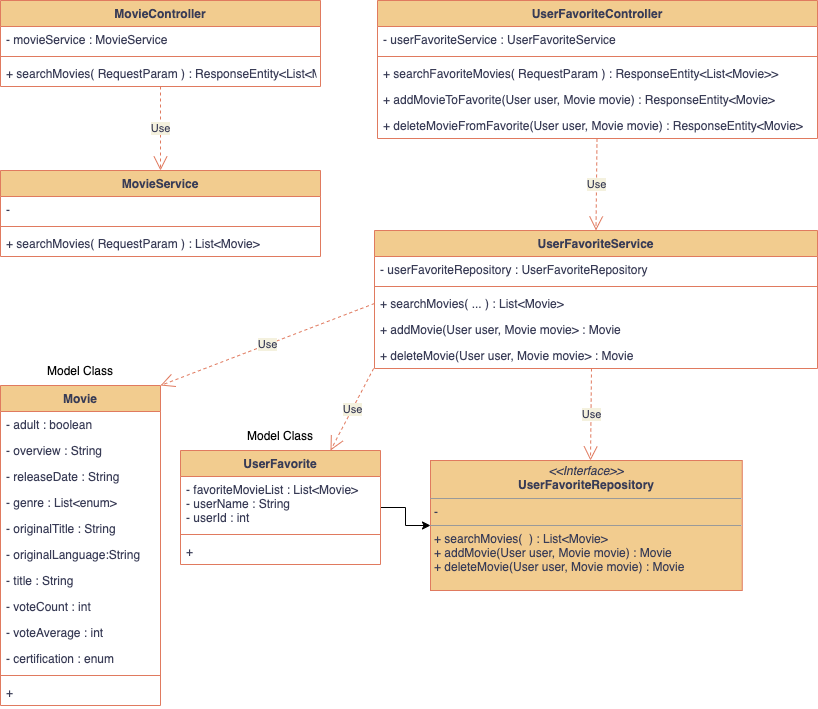

The diagram above was exported from draw.io. Its source (the exported page's mxGraphModel, read from the mxfile embedded in the PNG):
<mxGraphModel dx="1170" dy="665" grid="1" gridSize="10" guides="1" tooltips="1" connect="1" arrows="1" fold="1" page="1" pageScale="1" pageWidth="827" pageHeight="1169" background="#FFFFFF" math="0" shadow="0">
  <root>
    <mxCell id="0" />
    <mxCell id="1" parent="0" />
    <mxCell id="2" value="MovieController" style="swimlane;fontStyle=1;align=center;verticalAlign=top;childLayout=stackLayout;horizontal=1;startSize=26;horizontalStack=0;resizeParent=1;resizeParentMax=0;resizeLast=0;collapsible=1;marginBottom=0;fillColor=#F2CC8F;strokeColor=#E07A5F;fontColor=#393C56;" parent="1" vertex="1">
      <mxGeometry x="10" y="40" width="320" height="86" as="geometry" />
    </mxCell>
    <mxCell id="3" value="- movieService : MovieService" style="text;strokeColor=none;fillColor=none;align=left;verticalAlign=top;spacingLeft=4;spacingRight=4;overflow=hidden;rotatable=0;points=[[0,0.5],[1,0.5]];portConstraint=eastwest;fontColor=#393C56;" parent="2" vertex="1">
      <mxGeometry y="26" width="320" height="26" as="geometry" />
    </mxCell>
    <mxCell id="4" value="" style="line;strokeWidth=1;fillColor=none;align=left;verticalAlign=middle;spacingTop=-1;spacingLeft=3;spacingRight=3;rotatable=0;labelPosition=right;points=[];portConstraint=eastwest;labelBackgroundColor=#F4F1DE;strokeColor=#E07A5F;fontColor=#393C56;" parent="2" vertex="1">
      <mxGeometry y="52" width="320" height="8" as="geometry" />
    </mxCell>
    <mxCell id="5" value="+ searchMovies( RequestParam ) : ResponseEntity&lt;List&lt;Movie&gt;&gt;" style="text;strokeColor=none;fillColor=none;align=left;verticalAlign=top;spacingLeft=4;spacingRight=4;overflow=hidden;rotatable=0;points=[[0,0.5],[1,0.5]];portConstraint=eastwest;fontColor=#393C56;" parent="2" vertex="1">
      <mxGeometry y="60" width="320" height="26" as="geometry" />
    </mxCell>
    <mxCell id="6" value="MovieService" style="swimlane;fontStyle=1;align=center;verticalAlign=top;childLayout=stackLayout;horizontal=1;startSize=26;horizontalStack=0;resizeParent=1;resizeParentMax=0;resizeLast=0;collapsible=1;marginBottom=0;fillColor=#F2CC8F;strokeColor=#E07A5F;fontColor=#393C56;" parent="1" vertex="1">
      <mxGeometry x="10" y="210" width="320" height="86" as="geometry" />
    </mxCell>
    <mxCell id="7" value="- " style="text;strokeColor=none;fillColor=none;align=left;verticalAlign=top;spacingLeft=4;spacingRight=4;overflow=hidden;rotatable=0;points=[[0,0.5],[1,0.5]];portConstraint=eastwest;fontColor=#393C56;" parent="6" vertex="1">
      <mxGeometry y="26" width="320" height="26" as="geometry" />
    </mxCell>
    <mxCell id="8" value="" style="line;strokeWidth=1;fillColor=none;align=left;verticalAlign=middle;spacingTop=-1;spacingLeft=3;spacingRight=3;rotatable=0;labelPosition=right;points=[];portConstraint=eastwest;labelBackgroundColor=#F4F1DE;strokeColor=#E07A5F;fontColor=#393C56;" parent="6" vertex="1">
      <mxGeometry y="52" width="320" height="8" as="geometry" />
    </mxCell>
    <mxCell id="9" value="+ searchMovies( RequestParam ) : List&lt;Movie&gt;" style="text;strokeColor=none;fillColor=none;align=left;verticalAlign=top;spacingLeft=4;spacingRight=4;overflow=hidden;rotatable=0;points=[[0,0.5],[1,0.5]];portConstraint=eastwest;fontColor=#393C56;" parent="6" vertex="1">
      <mxGeometry y="60" width="320" height="26" as="geometry" />
    </mxCell>
    <mxCell id="10" value="Use" style="endArrow=open;endSize=12;dashed=1;html=1;rounded=0;labelBackgroundColor=#F4F1DE;strokeColor=#E07A5F;fontColor=#393C56;" parent="1" source="5" target="6" edge="1">
      <mxGeometry width="160" relative="1" as="geometry">
        <mxPoint x="180" y="126" as="sourcePoint" />
        <mxPoint x="340" y="126" as="targetPoint" />
      </mxGeometry>
    </mxCell>
    <mxCell id="11" value="UserFavoriteController" style="swimlane;fontStyle=1;align=center;verticalAlign=top;childLayout=stackLayout;horizontal=1;startSize=26;horizontalStack=0;resizeParent=1;resizeParentMax=0;resizeLast=0;collapsible=1;marginBottom=0;fillColor=#F2CC8F;strokeColor=#E07A5F;fontColor=#393C56;" parent="1" vertex="1">
      <mxGeometry x="387" y="40" width="440" height="138" as="geometry" />
    </mxCell>
    <mxCell id="12" value="- userFavoriteService : UserFavoriteService" style="text;strokeColor=none;fillColor=none;align=left;verticalAlign=top;spacingLeft=4;spacingRight=4;overflow=hidden;rotatable=0;points=[[0,0.5],[1,0.5]];portConstraint=eastwest;fontColor=#393C56;" parent="11" vertex="1">
      <mxGeometry y="26" width="440" height="26" as="geometry" />
    </mxCell>
    <mxCell id="13" value="" style="line;strokeWidth=1;fillColor=none;align=left;verticalAlign=middle;spacingTop=-1;spacingLeft=3;spacingRight=3;rotatable=0;labelPosition=right;points=[];portConstraint=eastwest;labelBackgroundColor=#F4F1DE;strokeColor=#E07A5F;fontColor=#393C56;" parent="11" vertex="1">
      <mxGeometry y="52" width="440" height="8" as="geometry" />
    </mxCell>
    <mxCell id="14" value="+ searchFavoriteMovies( RequestParam ) : ResponseEntity&lt;List&lt;Movie&gt;&gt;" style="text;strokeColor=none;fillColor=none;align=left;verticalAlign=top;spacingLeft=4;spacingRight=4;overflow=hidden;rotatable=0;points=[[0,0.5],[1,0.5]];portConstraint=eastwest;fontColor=#393C56;" parent="11" vertex="1">
      <mxGeometry y="60" width="440" height="26" as="geometry" />
    </mxCell>
    <mxCell id="15" value="+ addMovieToFavorite(User user, Movie movie) : ResponseEntity&lt;Movie&gt;" style="text;strokeColor=none;fillColor=none;align=left;verticalAlign=top;spacingLeft=4;spacingRight=4;overflow=hidden;rotatable=0;points=[[0,0.5],[1,0.5]];portConstraint=eastwest;fontColor=#393C56;" parent="11" vertex="1">
      <mxGeometry y="86" width="440" height="26" as="geometry" />
    </mxCell>
    <mxCell id="16" value="+ deleteMovieFromFavorite(User user, Movie movie) : ResponseEntity&lt;Movie&gt;" style="text;strokeColor=none;fillColor=none;align=left;verticalAlign=top;spacingLeft=4;spacingRight=4;overflow=hidden;rotatable=0;points=[[0,0.5],[1,0.5]];portConstraint=eastwest;fontColor=#393C56;" parent="11" vertex="1">
      <mxGeometry y="112" width="440" height="26" as="geometry" />
    </mxCell>
    <mxCell id="17" value="UserFavoriteService" style="swimlane;fontStyle=1;align=center;verticalAlign=top;childLayout=stackLayout;horizontal=1;startSize=26;horizontalStack=0;resizeParent=1;resizeParentMax=0;resizeLast=0;collapsible=1;marginBottom=0;fillColor=#F2CC8F;strokeColor=#E07A5F;fontColor=#393C56;" parent="1" vertex="1">
      <mxGeometry x="384" y="270" width="443" height="138" as="geometry" />
    </mxCell>
    <mxCell id="18" value="- userFavoriteRepository : UserFavoriteRepository" style="text;strokeColor=none;fillColor=none;align=left;verticalAlign=top;spacingLeft=4;spacingRight=4;overflow=hidden;rotatable=0;points=[[0,0.5],[1,0.5]];portConstraint=eastwest;fontColor=#393C56;" parent="17" vertex="1">
      <mxGeometry y="26" width="443" height="26" as="geometry" />
    </mxCell>
    <mxCell id="19" value="" style="line;strokeWidth=1;fillColor=none;align=left;verticalAlign=middle;spacingTop=-1;spacingLeft=3;spacingRight=3;rotatable=0;labelPosition=right;points=[];portConstraint=eastwest;labelBackgroundColor=#F4F1DE;strokeColor=#E07A5F;fontColor=#393C56;" parent="17" vertex="1">
      <mxGeometry y="52" width="443" height="8" as="geometry" />
    </mxCell>
    <mxCell id="20" value="+ searchMovies( ... ) : List&lt;Movie&gt;" style="text;strokeColor=none;fillColor=none;align=left;verticalAlign=top;spacingLeft=4;spacingRight=4;overflow=hidden;rotatable=0;points=[[0,0.5],[1,0.5]];portConstraint=eastwest;fontColor=#393C56;" parent="17" vertex="1">
      <mxGeometry y="60" width="443" height="26" as="geometry" />
    </mxCell>
    <mxCell id="21" value="+ addMovie(User user, Movie movie&gt; : Movie" style="text;strokeColor=none;fillColor=none;align=left;verticalAlign=top;spacingLeft=4;spacingRight=4;overflow=hidden;rotatable=0;points=[[0,0.5],[1,0.5]];portConstraint=eastwest;fontColor=#393C56;" parent="17" vertex="1">
      <mxGeometry y="86" width="443" height="26" as="geometry" />
    </mxCell>
    <mxCell id="22" value="+ deleteMovie(User user, Movie movie&gt; : Movie" style="text;strokeColor=none;fillColor=none;align=left;verticalAlign=top;spacingLeft=4;spacingRight=4;overflow=hidden;rotatable=0;points=[[0,0.5],[1,0.5]];portConstraint=eastwest;fontColor=#393C56;" parent="17" vertex="1">
      <mxGeometry y="112" width="443" height="26" as="geometry" />
    </mxCell>
    <mxCell id="23" value="Use" style="endArrow=open;endSize=12;dashed=1;html=1;rounded=0;entryX=0.5;entryY=0;entryDx=0;entryDy=0;labelBackgroundColor=#F4F1DE;strokeColor=#E07A5F;fontColor=#393C56;" parent="1" target="17" edge="1">
      <mxGeometry width="160" relative="1" as="geometry">
        <mxPoint x="606.5" y="178" as="sourcePoint" />
        <mxPoint x="606.5" y="262" as="targetPoint" />
      </mxGeometry>
    </mxCell>
    <mxCell id="24" value="&lt;p style=&quot;margin: 0px ; margin-top: 4px ; text-align: center&quot;&gt;&lt;i&gt;&amp;lt;&amp;lt;Interface&amp;gt;&amp;gt;&lt;/i&gt;&lt;br&gt;&lt;b&gt;UserFavoriteRepository&lt;/b&gt;&lt;/p&gt;&lt;hr size=&quot;1&quot;&gt;&lt;p style=&quot;margin: 0px ; margin-left: 4px&quot;&gt;-&amp;nbsp;&lt;br&gt;&lt;/p&gt;&lt;hr size=&quot;1&quot;&gt;&lt;p style=&quot;margin: 0px ; margin-left: 4px&quot;&gt;+ searchMovies(&amp;nbsp; ) : List&amp;lt;Movie&amp;gt;&lt;/p&gt;&lt;p style=&quot;margin: 0px ; margin-left: 4px&quot;&gt;+ addMovie(User user, Movie movie) : Movie&lt;/p&gt;&lt;p style=&quot;margin: 0px ; margin-left: 4px&quot;&gt;+ deleteMovie(User user, Movie movie) : Movie&lt;/p&gt;" style="verticalAlign=top;align=left;overflow=fill;fontSize=12;fontFamily=Helvetica;html=1;fillColor=#F2CC8F;strokeColor=#E07A5F;fontColor=#393C56;" parent="1" vertex="1">
      <mxGeometry x="440" y="500" width="311.75" height="130" as="geometry" />
    </mxCell>
    <mxCell id="26" value="Movie" style="swimlane;fontStyle=1;align=center;verticalAlign=top;childLayout=stackLayout;horizontal=1;startSize=26;horizontalStack=0;resizeParent=1;resizeParentMax=0;resizeLast=0;collapsible=1;marginBottom=0;fillColor=#F2CC8F;strokeColor=#E07A5F;fontColor=#393C56;" parent="1" vertex="1">
      <mxGeometry x="10" y="425" width="160" height="320" as="geometry" />
    </mxCell>
    <mxCell id="27" value="- adult : boolean" style="text;strokeColor=none;fillColor=none;align=left;verticalAlign=top;spacingLeft=4;spacingRight=4;overflow=hidden;rotatable=0;points=[[0,0.5],[1,0.5]];portConstraint=eastwest;fontColor=#393C56;" parent="26" vertex="1">
      <mxGeometry y="26" width="160" height="26" as="geometry" />
    </mxCell>
    <mxCell id="30" value="- overview : String" style="text;strokeColor=none;fillColor=none;align=left;verticalAlign=top;spacingLeft=4;spacingRight=4;overflow=hidden;rotatable=0;points=[[0,0.5],[1,0.5]];portConstraint=eastwest;fontColor=#393C56;" parent="26" vertex="1">
      <mxGeometry y="52" width="160" height="26" as="geometry" />
    </mxCell>
    <mxCell id="32" value="- releaseDate : String" style="text;strokeColor=none;fillColor=none;align=left;verticalAlign=top;spacingLeft=4;spacingRight=4;overflow=hidden;rotatable=0;points=[[0,0.5],[1,0.5]];portConstraint=eastwest;fontColor=#393C56;" parent="26" vertex="1">
      <mxGeometry y="78" width="160" height="26" as="geometry" />
    </mxCell>
    <mxCell id="31" value="- genre : List&lt;enum&gt;" style="text;strokeColor=none;fillColor=none;align=left;verticalAlign=top;spacingLeft=4;spacingRight=4;overflow=hidden;rotatable=0;points=[[0,0.5],[1,0.5]];portConstraint=eastwest;fontColor=#393C56;" parent="26" vertex="1">
      <mxGeometry y="104" width="160" height="26" as="geometry" />
    </mxCell>
    <mxCell id="33" value="- originalTitle : String" style="text;strokeColor=none;fillColor=none;align=left;verticalAlign=top;spacingLeft=4;spacingRight=4;overflow=hidden;rotatable=0;points=[[0,0.5],[1,0.5]];portConstraint=eastwest;fontColor=#393C56;" parent="26" vertex="1">
      <mxGeometry y="130" width="160" height="26" as="geometry" />
    </mxCell>
    <mxCell id="35" value="- originalLanguage:String" style="text;strokeColor=none;fillColor=none;align=left;verticalAlign=top;spacingLeft=4;spacingRight=4;overflow=hidden;rotatable=0;points=[[0,0.5],[1,0.5]];portConstraint=eastwest;fontColor=#393C56;" parent="26" vertex="1">
      <mxGeometry y="156" width="160" height="26" as="geometry" />
    </mxCell>
    <mxCell id="34" value="- title : String" style="text;strokeColor=none;fillColor=none;align=left;verticalAlign=top;spacingLeft=4;spacingRight=4;overflow=hidden;rotatable=0;points=[[0,0.5],[1,0.5]];portConstraint=eastwest;fontColor=#393C56;" parent="26" vertex="1">
      <mxGeometry y="182" width="160" height="26" as="geometry" />
    </mxCell>
    <mxCell id="36" value="- voteCount : int" style="text;strokeColor=none;fillColor=none;align=left;verticalAlign=top;spacingLeft=4;spacingRight=4;overflow=hidden;rotatable=0;points=[[0,0.5],[1,0.5]];portConstraint=eastwest;fontColor=#393C56;" parent="26" vertex="1">
      <mxGeometry y="208" width="160" height="26" as="geometry" />
    </mxCell>
    <mxCell id="37" value="- voteAverage : int" style="text;strokeColor=none;fillColor=none;align=left;verticalAlign=top;spacingLeft=4;spacingRight=4;overflow=hidden;rotatable=0;points=[[0,0.5],[1,0.5]];portConstraint=eastwest;fontColor=#393C56;" parent="26" vertex="1">
      <mxGeometry y="234" width="160" height="26" as="geometry" />
    </mxCell>
    <mxCell id="38" value="- certification : enum" style="text;strokeColor=none;fillColor=none;align=left;verticalAlign=top;spacingLeft=4;spacingRight=4;overflow=hidden;rotatable=0;points=[[0,0.5],[1,0.5]];portConstraint=eastwest;fontColor=#393C56;" parent="26" vertex="1">
      <mxGeometry y="260" width="160" height="26" as="geometry" />
    </mxCell>
    <mxCell id="28" value="" style="line;strokeWidth=1;fillColor=none;align=left;verticalAlign=middle;spacingTop=-1;spacingLeft=3;spacingRight=3;rotatable=0;labelPosition=right;points=[];portConstraint=eastwest;labelBackgroundColor=#F4F1DE;strokeColor=#E07A5F;fontColor=#393C56;" parent="26" vertex="1">
      <mxGeometry y="286" width="160" height="8" as="geometry" />
    </mxCell>
    <mxCell id="29" value="+ " style="text;strokeColor=none;fillColor=none;align=left;verticalAlign=top;spacingLeft=4;spacingRight=4;overflow=hidden;rotatable=0;points=[[0,0.5],[1,0.5]];portConstraint=eastwest;fontColor=#393C56;" parent="26" vertex="1">
      <mxGeometry y="294" width="160" height="26" as="geometry" />
    </mxCell>
    <mxCell id="50" value="" style="edgeStyle=orthogonalEdgeStyle;rounded=0;orthogonalLoop=1;jettySize=auto;html=1;fontColor=#030303;" edge="1" parent="1" source="39" target="24">
      <mxGeometry relative="1" as="geometry" />
    </mxCell>
    <mxCell id="39" value="UserFavorite" style="swimlane;fontStyle=1;align=center;verticalAlign=top;childLayout=stackLayout;horizontal=1;startSize=26;horizontalStack=0;resizeParent=1;resizeParentMax=0;resizeLast=0;collapsible=1;marginBottom=0;fillColor=#F2CC8F;strokeColor=#E07A5F;fontColor=#393C56;" parent="1" vertex="1">
      <mxGeometry x="190" y="490" width="200" height="114" as="geometry" />
    </mxCell>
    <mxCell id="40" value="- favoriteMovieList : List&lt;Movie&gt;&#10;- userName : String&#10;- userId : int" style="text;strokeColor=none;fillColor=none;align=left;verticalAlign=top;spacingLeft=4;spacingRight=4;overflow=hidden;rotatable=0;points=[[0,0.5],[1,0.5]];portConstraint=eastwest;fontColor=#393C56;" parent="39" vertex="1">
      <mxGeometry y="26" width="200" height="54" as="geometry" />
    </mxCell>
    <mxCell id="41" value="" style="line;strokeWidth=1;fillColor=none;align=left;verticalAlign=middle;spacingTop=-1;spacingLeft=3;spacingRight=3;rotatable=0;labelPosition=right;points=[];portConstraint=eastwest;labelBackgroundColor=#F4F1DE;strokeColor=#E07A5F;fontColor=#393C56;" parent="39" vertex="1">
      <mxGeometry y="80" width="200" height="8" as="geometry" />
    </mxCell>
    <mxCell id="42" value="+ " style="text;strokeColor=none;fillColor=none;align=left;verticalAlign=top;spacingLeft=4;spacingRight=4;overflow=hidden;rotatable=0;points=[[0,0.5],[1,0.5]];portConstraint=eastwest;fontColor=#393C56;" parent="39" vertex="1">
      <mxGeometry y="88" width="200" height="26" as="geometry" />
    </mxCell>
    <mxCell id="44" value="Model Class" style="text;html=1;strokeColor=none;fillColor=none;align=center;verticalAlign=middle;whiteSpace=wrap;rounded=0;fontColor=#030303;" vertex="1" parent="1">
      <mxGeometry x="45" y="395" width="90" height="30" as="geometry" />
    </mxCell>
    <mxCell id="45" value="Model Class" style="text;html=1;strokeColor=none;fillColor=none;align=center;verticalAlign=middle;whiteSpace=wrap;rounded=0;fontColor=#030303;" vertex="1" parent="1">
      <mxGeometry x="245" y="460" width="90" height="30" as="geometry" />
    </mxCell>
    <mxCell id="47" value="Use" style="endArrow=open;endSize=12;dashed=1;html=1;rounded=0;entryX=0.5;entryY=0;entryDx=0;entryDy=0;labelBackgroundColor=#F4F1DE;strokeColor=#E07A5F;fontColor=#393C56;" edge="1" parent="1">
      <mxGeometry width="160" relative="1" as="geometry">
        <mxPoint x="601" y="408" as="sourcePoint" />
        <mxPoint x="600" y="500" as="targetPoint" />
      </mxGeometry>
    </mxCell>
    <mxCell id="48" value="Use" style="endArrow=open;endSize=12;dashed=1;html=1;rounded=0;entryX=1;entryY=0;entryDx=0;entryDy=0;labelBackgroundColor=#F4F1DE;strokeColor=#E07A5F;fontColor=#393C56;exitX=0;exitY=0.5;exitDx=0;exitDy=0;" edge="1" parent="1" source="20" target="26">
      <mxGeometry width="160" relative="1" as="geometry">
        <mxPoint x="290.5" y="333" as="sourcePoint" />
        <mxPoint x="289.5" y="425" as="targetPoint" />
      </mxGeometry>
    </mxCell>
    <mxCell id="49" value="Use" style="endArrow=open;endSize=12;dashed=1;html=1;rounded=0;entryX=0.75;entryY=0;entryDx=0;entryDy=0;labelBackgroundColor=#F4F1DE;strokeColor=#E07A5F;fontColor=#393C56;exitX=-0.002;exitY=1;exitDx=0;exitDy=0;exitPerimeter=0;" edge="1" parent="1" source="22" target="39">
      <mxGeometry width="160" relative="1" as="geometry">
        <mxPoint x="461" y="420" as="sourcePoint" />
        <mxPoint x="460" y="512" as="targetPoint" />
      </mxGeometry>
    </mxCell>
  </root>
</mxGraphModel>